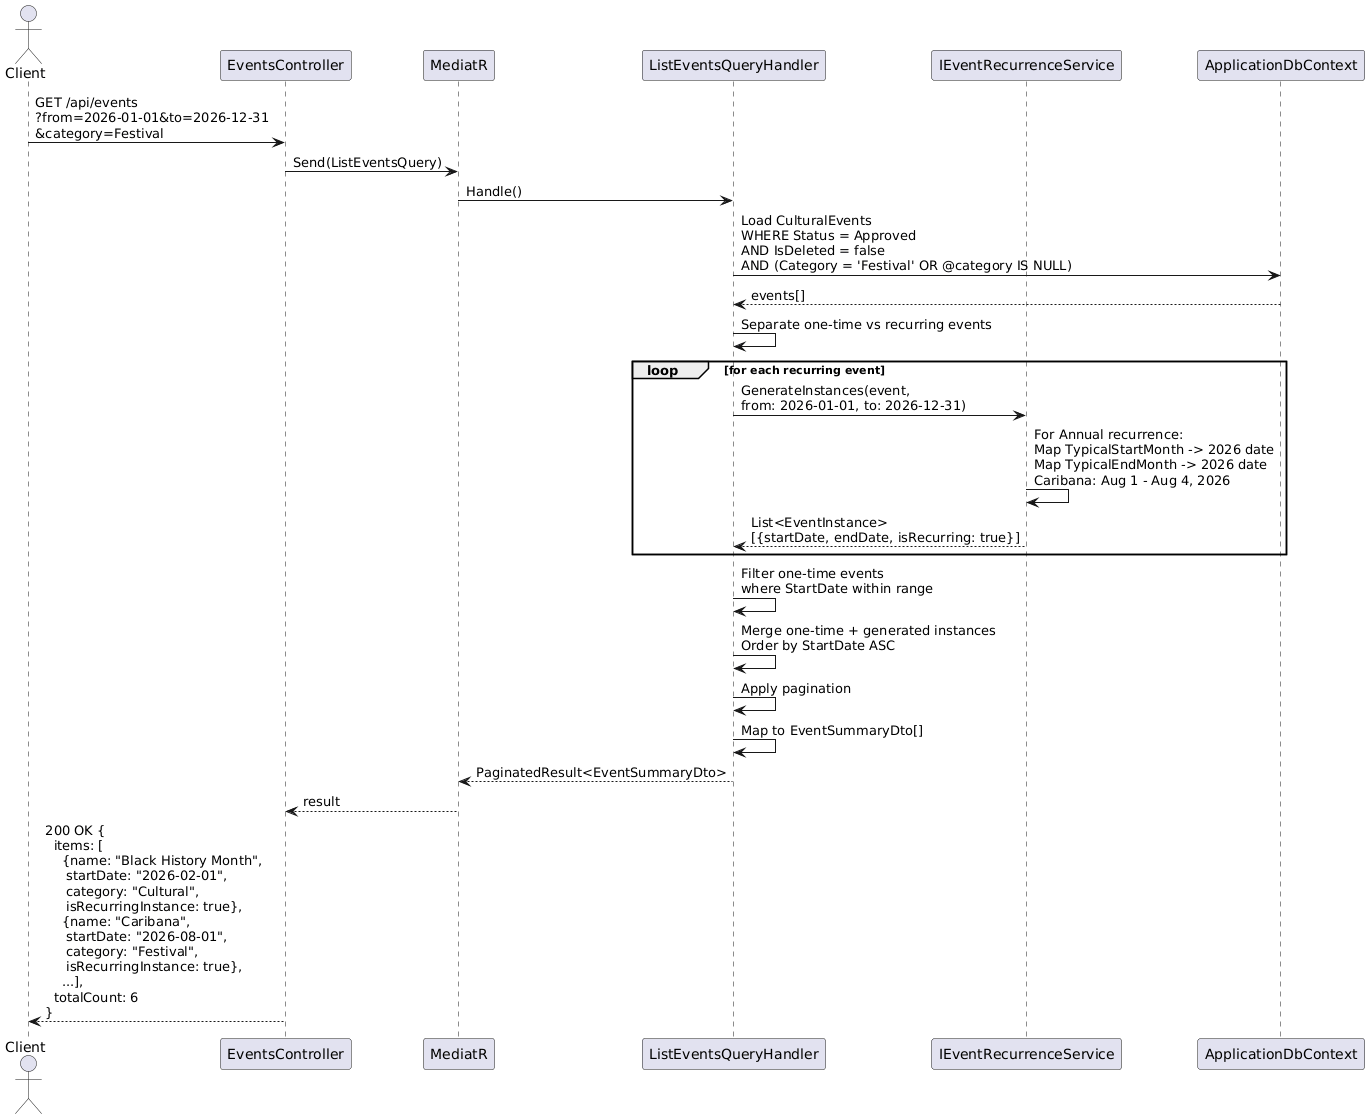

The diagram above was rendered by PlantUML. Its source (embedded in the PNG):
@startuml
actor Client as C
participant "EventsController" as EC
participant "MediatR" as M
participant "ListEventsQueryHandler" as H
participant "IEventRecurrenceService" as RS
participant "ApplicationDbContext" as DB

C -> EC : GET /api/events\n?from=2026-01-01&to=2026-12-31\n&category=Festival
EC -> M : Send(ListEventsQuery)
M -> H : Handle()

H -> DB : Load CulturalEvents\nWHERE Status = Approved\nAND IsDeleted = false\nAND (Category = 'Festival' OR @category IS NULL)
DB --> H : events[]

H -> H : Separate one-time vs recurring events

loop for each recurring event
  H -> RS : GenerateInstances(event,\nfrom: 2026-01-01, to: 2026-12-31)

  RS -> RS : For Annual recurrence:\nMap TypicalStartMonth -> 2026 date\nMap TypicalEndMonth -> 2026 date\nCaribana: Aug 1 - Aug 4, 2026

  RS --> H : List<EventInstance>\n[{startDate, endDate, isRecurring: true}]
end

H -> H : Filter one-time events\nwhere StartDate within range

H -> H : Merge one-time + generated instances\nOrder by StartDate ASC

H -> H : Apply pagination

H -> H : Map to EventSummaryDto[]

H --> M : PaginatedResult<EventSummaryDto>
M --> EC : result
EC --> C : 200 OK {\n  items: [\n    {name: "Black History Month",\n     startDate: "2026-02-01",\n     category: "Cultural",\n     isRecurringInstance: true},\n    {name: "Caribana",\n     startDate: "2026-08-01",\n     category: "Festival",\n     isRecurringInstance: true},\n    ...],\n  totalCount: 6\n}
@enduml